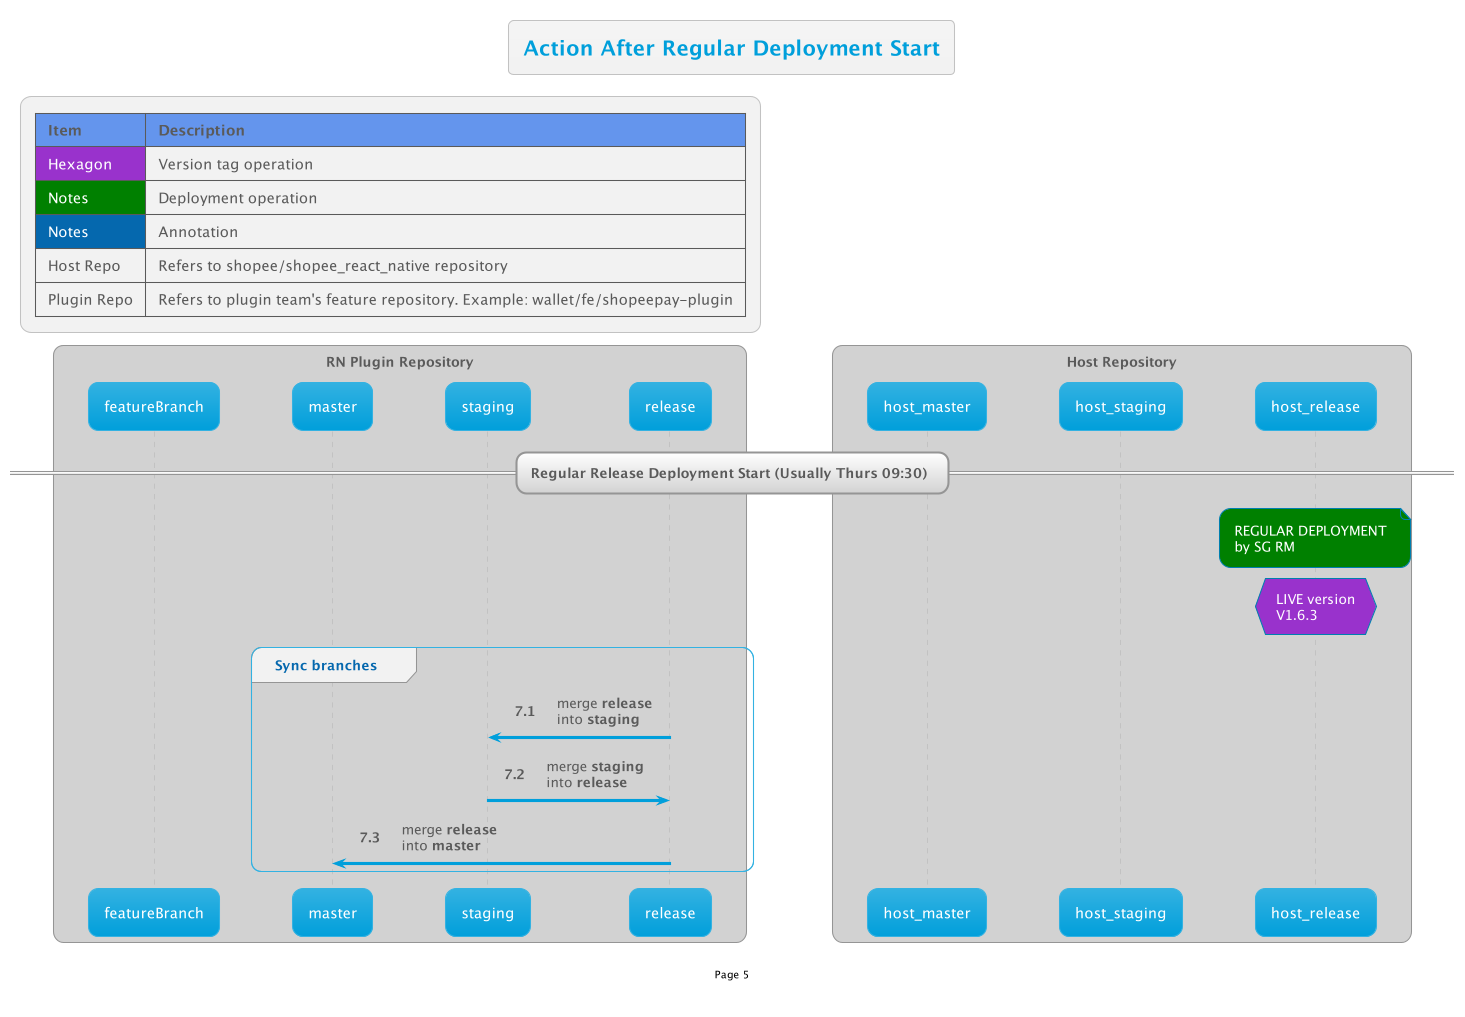

The diagram above was rendered by PlantUML. Its source (embedded in the PNG):
@startuml

!$AutonumStart = 6
!include __init__

title Action After Regular Deployment Start

== Regular Release Deployment Start (Usually Thurs 09:30) ==

note over host_release #Green: REGULAR DEPLOYMENT\nby SG RM
hnote over host_release #DarkOrchid: LIVE version\nV1.6.3

autonumber inc A
group Sync branches
    release -> staging: merge <b>release</b>\ninto <b>staging</b>
    staging -> release: merge <b>staging</b>\ninto <b>release</b>
    release -> master: merge <b>release</b>\ninto <b>master</b>
end

@enduml